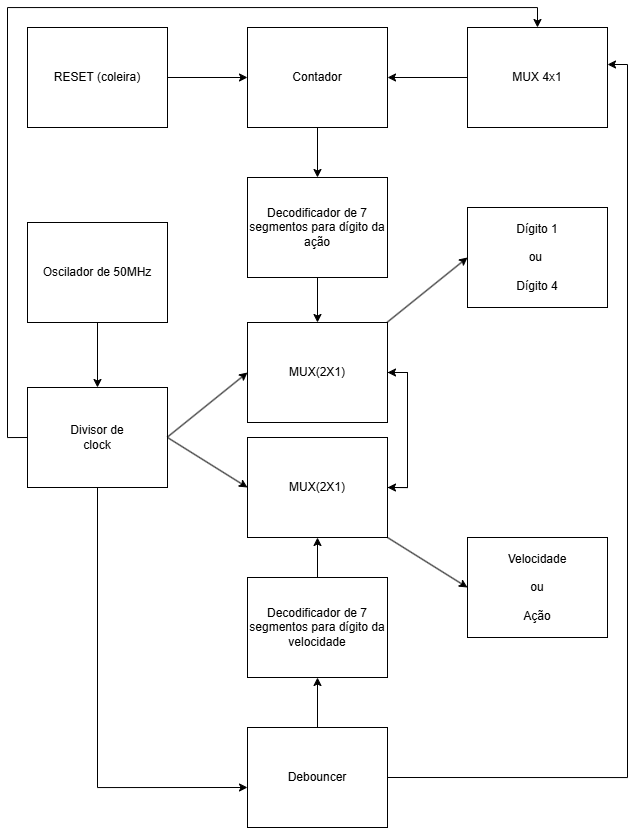

The diagram above was exported from draw.io. Its source (the exported page's mxGraphModel, read from the mxfile embedded in the PNG):
<mxGraphModel dx="1960" dy="933" grid="1" gridSize="10" guides="1" tooltips="1" connect="1" arrows="1" fold="1" page="1" pageScale="1" pageWidth="827" pageHeight="1169" math="0" shadow="0">
  <root>
    <mxCell id="0" />
    <mxCell id="1" parent="0" />
    <mxCell id="2Lfck-Gjbn2_eYR91qTY-12" style="edgeStyle=orthogonalEdgeStyle;rounded=0;orthogonalLoop=1;jettySize=auto;html=1;exitX=0;exitY=0.5;exitDx=0;exitDy=0;entryX=0.5;entryY=0;entryDx=0;entryDy=0;" edge="1" parent="1" source="ZRN4luvpLYB5csHvrfw2-1" target="2Lfck-Gjbn2_eYR91qTY-10">
      <mxGeometry relative="1" as="geometry" />
    </mxCell>
    <mxCell id="ZRN4luvpLYB5csHvrfw2-1" value="" style="rounded=0;whiteSpace=wrap;html=1;" parent="1" vertex="1">
      <mxGeometry x="70" y="470" width="140" height="100" as="geometry" />
    </mxCell>
    <mxCell id="ZRN4luvpLYB5csHvrfw2-2" value="Divisor de clock" style="text;html=1;align=center;verticalAlign=middle;whiteSpace=wrap;rounded=0;" parent="1" vertex="1">
      <mxGeometry x="110" y="505" width="60" height="30" as="geometry" />
    </mxCell>
    <mxCell id="ZRN4luvpLYB5csHvrfw2-3" value="" style="endArrow=classic;html=1;rounded=0;entryX=0;entryY=0.5;entryDx=0;entryDy=0;" parent="1" target="ZRN4luvpLYB5csHvrfw2-5" edge="1">
      <mxGeometry width="50" height="50" relative="1" as="geometry">
        <mxPoint x="210" y="519.5" as="sourcePoint" />
        <mxPoint x="280" y="519.5" as="targetPoint" />
      </mxGeometry>
    </mxCell>
    <mxCell id="2Lfck-Gjbn2_eYR91qTY-3" style="edgeStyle=orthogonalEdgeStyle;rounded=0;orthogonalLoop=1;jettySize=auto;html=1;exitX=1;exitY=0.5;exitDx=0;exitDy=0;entryX=1;entryY=0.5;entryDx=0;entryDy=0;" edge="1" parent="1" source="ZRN4luvpLYB5csHvrfw2-5" target="ZRN4luvpLYB5csHvrfw2-8">
      <mxGeometry relative="1" as="geometry" />
    </mxCell>
    <mxCell id="ZRN4luvpLYB5csHvrfw2-5" value="MUX(2X1)" style="rounded=0;whiteSpace=wrap;html=1;" parent="1" vertex="1">
      <mxGeometry x="290" y="405" width="140" height="100" as="geometry" />
    </mxCell>
    <mxCell id="ZRN4luvpLYB5csHvrfw2-7" value="" style="endArrow=classic;html=1;rounded=0;entryX=0;entryY=0.5;entryDx=0;entryDy=0;" parent="1" target="ZRN4luvpLYB5csHvrfw2-8" edge="1">
      <mxGeometry width="50" height="50" relative="1" as="geometry">
        <mxPoint x="210" y="520" as="sourcePoint" />
        <mxPoint x="300" y="550.5" as="targetPoint" />
      </mxGeometry>
    </mxCell>
    <mxCell id="2Lfck-Gjbn2_eYR91qTY-4" style="edgeStyle=orthogonalEdgeStyle;rounded=0;orthogonalLoop=1;jettySize=auto;html=1;exitX=1;exitY=0.5;exitDx=0;exitDy=0;entryX=1;entryY=0.5;entryDx=0;entryDy=0;" edge="1" parent="1" source="ZRN4luvpLYB5csHvrfw2-8" target="ZRN4luvpLYB5csHvrfw2-5">
      <mxGeometry relative="1" as="geometry" />
    </mxCell>
    <mxCell id="ZRN4luvpLYB5csHvrfw2-8" value="MUX(2X1)" style="rounded=0;whiteSpace=wrap;html=1;" parent="1" vertex="1">
      <mxGeometry x="290" y="520" width="140" height="100" as="geometry" />
    </mxCell>
    <mxCell id="ZRN4luvpLYB5csHvrfw2-10" value="" style="endArrow=classic;html=1;rounded=0;entryX=0;entryY=0.5;entryDx=0;entryDy=0;" parent="1" target="ZRN4luvpLYB5csHvrfw2-11" edge="1">
      <mxGeometry width="50" height="50" relative="1" as="geometry">
        <mxPoint x="430" y="404.5" as="sourcePoint" />
        <mxPoint x="500" y="404.5" as="targetPoint" />
      </mxGeometry>
    </mxCell>
    <mxCell id="ZRN4luvpLYB5csHvrfw2-11" value="Dígito 1&lt;div&gt;&lt;br&gt;&lt;/div&gt;&lt;div&gt;ou&amp;nbsp;&lt;/div&gt;&lt;div&gt;&lt;br&gt;&lt;/div&gt;&lt;div&gt;Dígito 4&lt;/div&gt;" style="rounded=0;whiteSpace=wrap;html=1;" parent="1" vertex="1">
      <mxGeometry x="510" y="290" width="140" height="100" as="geometry" />
    </mxCell>
    <mxCell id="ZRN4luvpLYB5csHvrfw2-16" value="" style="endArrow=classic;html=1;rounded=0;entryX=0;entryY=0.5;entryDx=0;entryDy=0;" parent="1" target="ZRN4luvpLYB5csHvrfw2-17" edge="1">
      <mxGeometry width="50" height="50" relative="1" as="geometry">
        <mxPoint x="430" y="620" as="sourcePoint" />
        <mxPoint x="520" y="650.5" as="targetPoint" />
      </mxGeometry>
    </mxCell>
    <mxCell id="ZRN4luvpLYB5csHvrfw2-17" value="Velocidade&lt;div&gt;&lt;br&gt;&lt;/div&gt;&lt;div&gt;ou&lt;/div&gt;&lt;div&gt;&lt;br&gt;&lt;/div&gt;&lt;div&gt;Ação&lt;/div&gt;" style="rounded=0;whiteSpace=wrap;html=1;" parent="1" vertex="1">
      <mxGeometry x="510" y="620" width="140" height="100" as="geometry" />
    </mxCell>
    <mxCell id="ZRN4luvpLYB5csHvrfw2-21" style="edgeStyle=orthogonalEdgeStyle;rounded=0;orthogonalLoop=1;jettySize=auto;html=1;exitX=0.5;exitY=1;exitDx=0;exitDy=0;entryX=0.5;entryY=0;entryDx=0;entryDy=0;" parent="1" source="ZRN4luvpLYB5csHvrfw2-19" target="ZRN4luvpLYB5csHvrfw2-1" edge="1">
      <mxGeometry relative="1" as="geometry" />
    </mxCell>
    <mxCell id="ZRN4luvpLYB5csHvrfw2-19" value="Oscilador de 50MHz" style="rounded=0;whiteSpace=wrap;html=1;" parent="1" vertex="1">
      <mxGeometry x="70" y="305" width="140" height="100" as="geometry" />
    </mxCell>
    <mxCell id="ZRN4luvpLYB5csHvrfw2-25" style="edgeStyle=orthogonalEdgeStyle;rounded=0;orthogonalLoop=1;jettySize=auto;html=1;exitX=0.5;exitY=1;exitDx=0;exitDy=0;entryX=0.5;entryY=0;entryDx=0;entryDy=0;" parent="1" source="ZRN4luvpLYB5csHvrfw2-22" target="ZRN4luvpLYB5csHvrfw2-5" edge="1">
      <mxGeometry relative="1" as="geometry" />
    </mxCell>
    <mxCell id="ZRN4luvpLYB5csHvrfw2-22" value="Decodificador de 7 segmentos para dígito da ação" style="rounded=0;whiteSpace=wrap;html=1;" parent="1" vertex="1">
      <mxGeometry x="290" y="260" width="140" height="100" as="geometry" />
    </mxCell>
    <mxCell id="ZRN4luvpLYB5csHvrfw2-24" style="edgeStyle=orthogonalEdgeStyle;rounded=0;orthogonalLoop=1;jettySize=auto;html=1;exitX=0.5;exitY=0;exitDx=0;exitDy=0;entryX=0.5;entryY=1;entryDx=0;entryDy=0;" parent="1" source="ZRN4luvpLYB5csHvrfw2-23" target="ZRN4luvpLYB5csHvrfw2-8" edge="1">
      <mxGeometry relative="1" as="geometry" />
    </mxCell>
    <mxCell id="ZRN4luvpLYB5csHvrfw2-23" value="Decodificador de 7 segmentos para dígito da velocidade" style="rounded=0;whiteSpace=wrap;html=1;" parent="1" vertex="1">
      <mxGeometry x="290" y="660" width="140" height="100" as="geometry" />
    </mxCell>
    <mxCell id="ZRN4luvpLYB5csHvrfw2-27" style="edgeStyle=orthogonalEdgeStyle;rounded=0;orthogonalLoop=1;jettySize=auto;html=1;exitX=0.5;exitY=0;exitDx=0;exitDy=0;entryX=0.5;entryY=1;entryDx=0;entryDy=0;" parent="1" source="ZRN4luvpLYB5csHvrfw2-26" target="ZRN4luvpLYB5csHvrfw2-23" edge="1">
      <mxGeometry relative="1" as="geometry" />
    </mxCell>
    <mxCell id="ZRN4luvpLYB5csHvrfw2-26" value="Debouncer" style="rounded=0;whiteSpace=wrap;html=1;" parent="1" vertex="1">
      <mxGeometry x="290" y="810" width="140" height="100" as="geometry" />
    </mxCell>
    <mxCell id="2Lfck-Gjbn2_eYR91qTY-2" style="edgeStyle=orthogonalEdgeStyle;rounded=0;orthogonalLoop=1;jettySize=auto;html=1;exitX=0.5;exitY=1;exitDx=0;exitDy=0;entryX=0;entryY=0.6;entryDx=0;entryDy=0;entryPerimeter=0;" edge="1" parent="1" source="ZRN4luvpLYB5csHvrfw2-1" target="ZRN4luvpLYB5csHvrfw2-26">
      <mxGeometry relative="1" as="geometry" />
    </mxCell>
    <mxCell id="2Lfck-Gjbn2_eYR91qTY-7" style="edgeStyle=orthogonalEdgeStyle;rounded=0;orthogonalLoop=1;jettySize=auto;html=1;exitX=0.5;exitY=1;exitDx=0;exitDy=0;entryX=0.5;entryY=0;entryDx=0;entryDy=0;" edge="1" parent="1" source="2Lfck-Gjbn2_eYR91qTY-6" target="ZRN4luvpLYB5csHvrfw2-22">
      <mxGeometry relative="1" as="geometry" />
    </mxCell>
    <mxCell id="2Lfck-Gjbn2_eYR91qTY-6" value="Contador" style="rounded=0;whiteSpace=wrap;html=1;" vertex="1" parent="1">
      <mxGeometry x="290" y="110" width="140" height="100" as="geometry" />
    </mxCell>
    <mxCell id="2Lfck-Gjbn2_eYR91qTY-13" style="edgeStyle=orthogonalEdgeStyle;rounded=0;orthogonalLoop=1;jettySize=auto;html=1;exitX=0;exitY=0.5;exitDx=0;exitDy=0;entryX=1;entryY=0.5;entryDx=0;entryDy=0;" edge="1" parent="1" source="2Lfck-Gjbn2_eYR91qTY-10" target="2Lfck-Gjbn2_eYR91qTY-6">
      <mxGeometry relative="1" as="geometry" />
    </mxCell>
    <mxCell id="2Lfck-Gjbn2_eYR91qTY-10" value="MUX 4x1" style="rounded=0;whiteSpace=wrap;html=1;" vertex="1" parent="1">
      <mxGeometry x="510" y="110" width="140" height="100" as="geometry" />
    </mxCell>
    <mxCell id="2Lfck-Gjbn2_eYR91qTY-11" style="edgeStyle=orthogonalEdgeStyle;rounded=0;orthogonalLoop=1;jettySize=auto;html=1;exitX=1;exitY=0.5;exitDx=0;exitDy=0;entryX=1;entryY=0.37;entryDx=0;entryDy=0;entryPerimeter=0;" edge="1" parent="1" source="ZRN4luvpLYB5csHvrfw2-26" target="2Lfck-Gjbn2_eYR91qTY-10">
      <mxGeometry relative="1" as="geometry" />
    </mxCell>
    <mxCell id="2Lfck-Gjbn2_eYR91qTY-16" style="edgeStyle=orthogonalEdgeStyle;rounded=0;orthogonalLoop=1;jettySize=auto;html=1;exitX=1;exitY=0.5;exitDx=0;exitDy=0;entryX=0;entryY=0.5;entryDx=0;entryDy=0;" edge="1" parent="1" source="2Lfck-Gjbn2_eYR91qTY-15" target="2Lfck-Gjbn2_eYR91qTY-6">
      <mxGeometry relative="1" as="geometry" />
    </mxCell>
    <mxCell id="2Lfck-Gjbn2_eYR91qTY-15" value="RESET (coleira)" style="rounded=0;whiteSpace=wrap;html=1;" vertex="1" parent="1">
      <mxGeometry x="70" y="110" width="140" height="100" as="geometry" />
    </mxCell>
  </root>
</mxGraphModel>